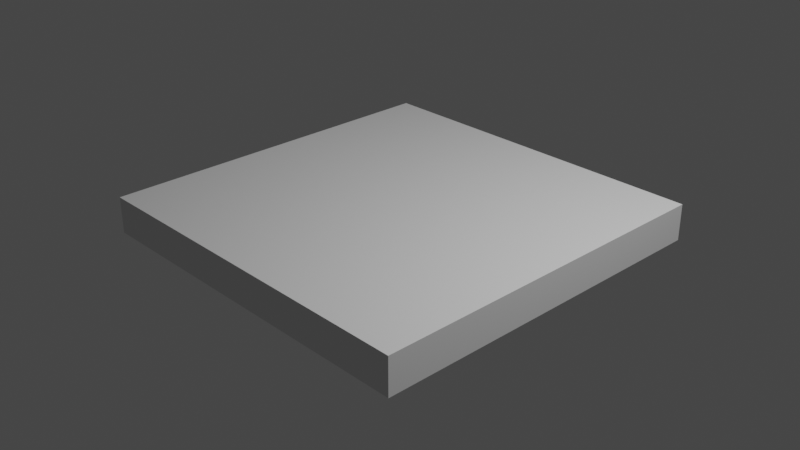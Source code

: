 # Source: T1.blend  (saved by Blender 3.2.14; exported with 4.5.12 LTS)
import bpy
from mathutils import Matrix  # noqa: F401  (used for matrix-valued properties, if any)

bpy.ops.wm.read_factory_settings(use_empty=True)
scene = bpy.context.scene
scene.name = 'Scene'

# ---- collections
col_collection = bpy.data.collections.new('Collection'); scene.collection.children.link(col_collection)

# ---- world
world_world = bpy.data.worlds.new('World'); scene.world = world_world
world_world.use_nodes = True; world_world.node_tree.nodes.clear()
_N = world_world.node_tree.nodes; _L = world_world.node_tree.links
n0 = _N.new('ShaderNodeOutputWorld'); n0.name = 'World Output'; n0.location = (300, 300)
n1 = _N.new('ShaderNodeBackground'); n1.name = 'Background'; n1.location = (10, 300)
n1.inputs[0].default_value = (0.05088, 0.05088, 0.05088, 1.0)
_L.new(n1.outputs[0], n0.inputs[0])
n0.is_active_output = True
world_world.color = (0.05088, 0.05088, 0.05088)
world_world.use_sun_shadow = False
world_world.sun_shadow_jitter_overblur = 0.0

# ---- cameras
cam_camera = bpy.data.cameras.new('Camera')
cam_camera.clip_end = 100.0
cam_camera.ortho_scale = 7.314

# ---- lights
light_light = bpy.data.lights.new('Light', 'POINT')
light_light.transmission_factor = 0.0
light_light.energy = 1000.0
light_light.shadow_soft_size = 0.1
light_light.shadow_maximum_resolution = 0.006
light_light.use_absolute_resolution = True

# ---- meshes
me_cube_001 = bpy.data.meshes.new('Cube.001')
me_cube_001.from_pydata([(-1.0, -1.0, -1.0), (-1.0, -1.0, 1.0), (-1.0, 1.0, -1.0), (-1.0, 1.0, 1.0), (1.0, -1.0, -1.0), (1.0, -1.0, 1.0), (1.0, 1.0, -1.0), (1.0, 1.0, 1.0)], [], [(0, 1, 3, 2), (2, 3, 7, 6), (6, 7, 5, 4), (4, 5, 1, 0), (2, 6, 4, 0), (7, 3, 1, 5)])
_uv = me_cube_001.uv_layers.new(name='UVMap')
_uv.uv.foreach_set('vector', [0.375, 0.0, 0.625, 0.0, 0.625, 0.25, 0.375, 0.25, 0.375, 0.25, 0.625, 0.25, 0.625, 0.5, 0.375, 0.5, 0.375, 0.5, 0.625, 0.5, 0.625, 0.75, 0.375, 0.75, 0.375, 0.75, 0.625, 0.75, 0.625, 1.0, 0.375, 1.0, 0.125, 0.5, 0.375, 0.5, 0.375, 0.75, 0.125, 0.75, 0.625, 0.5, 0.875, 0.5, 0.875, 0.75, 0.625, 0.75])
me_cube_001.update()

# ---- objects
ob_light = bpy.data.objects.new('Light', light_light)
ob_camera = bpy.data.objects.new('Camera', cam_camera)
ob_cube = bpy.data.objects.new('Cube', me_cube_001)

# ---- transforms, parenting, visibility, modifiers, constraints
ob_light.location = (4.076, 1.005, 5.904)
ob_light.rotation_euler = (0.6503, 0.05522, 1.866)
ob_light.lock_rotations_4d = False
ob_light.empty_display_type = 'ARROWS'
ob_light.color = (0.0, 0.0, 0.0, 0.0)
ob_light.lineart.crease_threshold = 0.0
ob_camera.location = (7.359, -6.926, 4.958)
ob_camera.rotation_euler = (1.109, 0.0, 0.8149)
ob_camera.lock_rotations_4d = False
ob_camera.empty_display_type = 'ARROWS'
ob_camera.color = (0.0, 0.0, 0.0, 0.0)
ob_camera.display_type = 'WIRE'
ob_camera.lineart.crease_threshold = 0.0
ob_cube.location = (0.0, 0.0, 0.0)
ob_cube.scale = (2.0, 2.0, 0.2)

# ---- collection membership
col_collection.objects.link(ob_light)
col_collection.objects.link(ob_camera)
col_collection.objects.link(ob_cube)

# ---- scene / render settings (as saved in the file)
scene.camera = ob_camera
scene.frame_start = 1; scene.frame_end = 250; scene.frame_set(1)
scene.render.engine = 'BLENDER_EEVEE_NEXT'
scene.cycles.sampling_pattern = 'TABULATED_SOBOL'
scene.cycles.use_light_tree = False
scene.view_settings.view_transform = 'Filmic'
bpy.context.view_layer.update()
